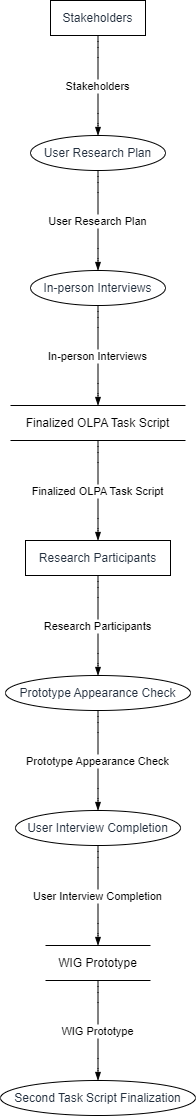

The diagram above was exported from draw.io. Its source (the exported page's mxGraphModel, read from the mxfile embedded in the PNG):
<mxGraphModel dx="794" dy="511" grid="1" gridSize="10" guides="1" tooltips="1" connect="1" arrows="1" fold="1" page="1" pageScale="1" pageWidth="827" pageHeight="1169" math="0" shadow="0">
  <root>
    <mxCell id="0" />
    <mxCell id="1" parent="0" />
    <UserObject label="Stakeholders" type="externalEntity" placeholders="1" id="ABII8s_c9pJXBlOYWwV5-1">
      <mxCell style="shape=rectangle;whiteSpace=wrap;html=1;fillColor=#ffffff;strokeColor=#000000;align=center;verticalAlign=middle;fontColor=#232F3E;" vertex="1" parent="1">
        <mxGeometry x="50" width="95" height="35" as="geometry" />
      </mxCell>
    </UserObject>
    <UserObject label="User Research Plan" type="process" source="1" flow="Stakeholders" placeholders="1" id="ABII8s_c9pJXBlOYWwV5-2">
      <mxCell style="shape=ellipse;perimeter=ellipsePerimeter;whiteSpace=wrap;html=1;fillColor=#ffffff;strokeColor=#000000;align=center;verticalAlign=middle;fontColor=#232F3E;" vertex="1" parent="1">
        <mxGeometry x="30" y="135" width="135" height="35" as="geometry" />
      </mxCell>
    </UserObject>
    <UserObject label="In-person Interviews" type="process" source="2" flow="User Research Plan" placeholders="1" id="ABII8s_c9pJXBlOYWwV5-3">
      <mxCell style="shape=ellipse;perimeter=ellipsePerimeter;whiteSpace=wrap;html=1;fillColor=#ffffff;strokeColor=#000000;align=center;verticalAlign=middle;fontColor=#232F3E;" vertex="1" parent="1">
        <mxGeometry x="30" y="270" width="135" height="35" as="geometry" />
      </mxCell>
    </UserObject>
    <UserObject label="Finalized OLPA Task Script" type="dataStore" source="3" flow="In-person Interviews" placeholders="1" id="ABII8s_c9pJXBlOYWwV5-4">
      <mxCell style="html=1;dashed=0;whiteSpace=wrap;shape=partialRectangle;right=0;left=0;" vertex="1" parent="1">
        <mxGeometry x="10" y="405" width="175" height="35" as="geometry" />
      </mxCell>
    </UserObject>
    <UserObject label="Research Participants" type="externalEntity" source="4" flow="Finalized OLPA Task Script" placeholders="1" id="ABII8s_c9pJXBlOYWwV5-5">
      <mxCell style="shape=rectangle;whiteSpace=wrap;html=1;fillColor=#ffffff;strokeColor=#000000;align=center;verticalAlign=middle;fontColor=#232F3E;" vertex="1" parent="1">
        <mxGeometry x="25" y="540" width="145" height="35" as="geometry" />
      </mxCell>
    </UserObject>
    <UserObject label="Prototype Appearance Check" type="process" source="5" flow="Research Participants" placeholders="1" id="ABII8s_c9pJXBlOYWwV5-6">
      <mxCell style="shape=ellipse;perimeter=ellipsePerimeter;whiteSpace=wrap;html=1;fillColor=#ffffff;strokeColor=#000000;align=center;verticalAlign=middle;fontColor=#232F3E;" vertex="1" parent="1">
        <mxGeometry x="5" y="675" width="185" height="35" as="geometry" />
      </mxCell>
    </UserObject>
    <UserObject label="User Interview Completion" type="process" source="6" flow="Prototype Appearance Check" placeholders="1" id="ABII8s_c9pJXBlOYWwV5-7">
      <mxCell style="shape=ellipse;perimeter=ellipsePerimeter;whiteSpace=wrap;html=1;fillColor=#ffffff;strokeColor=#000000;align=center;verticalAlign=middle;fontColor=#232F3E;" vertex="1" parent="1">
        <mxGeometry x="15" y="810" width="165" height="35" as="geometry" />
      </mxCell>
    </UserObject>
    <UserObject label="WIG Prototype" type="dataStore" source="7" flow="User Interview Completion" placeholders="1" id="ABII8s_c9pJXBlOYWwV5-8">
      <mxCell style="html=1;dashed=0;whiteSpace=wrap;shape=partialRectangle;right=0;left=0;" vertex="1" parent="1">
        <mxGeometry x="45" y="945" width="105" height="35" as="geometry" />
      </mxCell>
    </UserObject>
    <UserObject label="Second Task Script Finalization" type="process" source="8" flow="WIG Prototype" placeholders="1" id="ABII8s_c9pJXBlOYWwV5-9">
      <mxCell style="shape=ellipse;perimeter=ellipsePerimeter;whiteSpace=wrap;html=1;fillColor=#ffffff;strokeColor=#000000;align=center;verticalAlign=middle;fontColor=#232F3E;" vertex="1" parent="1">
        <mxGeometry y="1080" width="195" height="35" as="geometry" />
      </mxCell>
    </UserObject>
    <mxCell id="ABII8s_c9pJXBlOYWwV5-10" value="Stakeholders" style="endArrow=blockThin;endFill=1;fontSize=11;orthogonal=1;noEdgeStyle=1;" edge="1" parent="1" source="ABII8s_c9pJXBlOYWwV5-1" target="ABII8s_c9pJXBlOYWwV5-2">
      <mxGeometry relative="1" as="geometry">
        <Array as="points">
          <mxPoint x="97.5" y="47" />
          <mxPoint x="97.5" y="123" />
        </Array>
      </mxGeometry>
    </mxCell>
    <mxCell id="ABII8s_c9pJXBlOYWwV5-11" value="User Research Plan" style="endArrow=blockThin;endFill=1;fontSize=11;orthogonal=1;noEdgeStyle=1;" edge="1" parent="1" source="ABII8s_c9pJXBlOYWwV5-2" target="ABII8s_c9pJXBlOYWwV5-3">
      <mxGeometry relative="1" as="geometry">
        <Array as="points">
          <mxPoint x="97.5" y="182" />
          <mxPoint x="97.5" y="258" />
        </Array>
      </mxGeometry>
    </mxCell>
    <mxCell id="ABII8s_c9pJXBlOYWwV5-12" value="In-person Interviews" style="endArrow=blockThin;endFill=1;fontSize=11;orthogonal=1;noEdgeStyle=1;" edge="1" parent="1" source="ABII8s_c9pJXBlOYWwV5-3" target="ABII8s_c9pJXBlOYWwV5-4">
      <mxGeometry relative="1" as="geometry">
        <Array as="points">
          <mxPoint x="97.5" y="317" />
          <mxPoint x="97.5" y="393" />
        </Array>
      </mxGeometry>
    </mxCell>
    <mxCell id="ABII8s_c9pJXBlOYWwV5-13" value="Finalized OLPA Task Script" style="endArrow=blockThin;endFill=1;fontSize=11;orthogonal=1;noEdgeStyle=1;" edge="1" parent="1" source="ABII8s_c9pJXBlOYWwV5-4" target="ABII8s_c9pJXBlOYWwV5-5">
      <mxGeometry relative="1" as="geometry">
        <Array as="points">
          <mxPoint x="97.5" y="452" />
          <mxPoint x="97.5" y="528" />
        </Array>
      </mxGeometry>
    </mxCell>
    <mxCell id="ABII8s_c9pJXBlOYWwV5-14" value="Research Participants" style="endArrow=blockThin;endFill=1;fontSize=11;orthogonal=1;noEdgeStyle=1;" edge="1" parent="1" source="ABII8s_c9pJXBlOYWwV5-5" target="ABII8s_c9pJXBlOYWwV5-6">
      <mxGeometry relative="1" as="geometry">
        <Array as="points">
          <mxPoint x="97.5" y="587" />
          <mxPoint x="97.5" y="663" />
        </Array>
      </mxGeometry>
    </mxCell>
    <mxCell id="ABII8s_c9pJXBlOYWwV5-15" value="Prototype Appearance Check" style="endArrow=blockThin;endFill=1;fontSize=11;orthogonal=1;noEdgeStyle=1;" edge="1" parent="1" source="ABII8s_c9pJXBlOYWwV5-6" target="ABII8s_c9pJXBlOYWwV5-7">
      <mxGeometry relative="1" as="geometry">
        <Array as="points">
          <mxPoint x="97.5" y="722" />
          <mxPoint x="97.5" y="798" />
        </Array>
      </mxGeometry>
    </mxCell>
    <mxCell id="ABII8s_c9pJXBlOYWwV5-16" value="User Interview Completion" style="endArrow=blockThin;endFill=1;fontSize=11;orthogonal=1;noEdgeStyle=1;" edge="1" parent="1" source="ABII8s_c9pJXBlOYWwV5-7" target="ABII8s_c9pJXBlOYWwV5-8">
      <mxGeometry relative="1" as="geometry">
        <Array as="points">
          <mxPoint x="97.5" y="857" />
          <mxPoint x="97.5" y="933" />
        </Array>
      </mxGeometry>
    </mxCell>
    <mxCell id="ABII8s_c9pJXBlOYWwV5-17" value="WIG Prototype" style="endArrow=blockThin;endFill=1;fontSize=11;orthogonal=1;noEdgeStyle=1;" edge="1" parent="1" source="ABII8s_c9pJXBlOYWwV5-8" target="ABII8s_c9pJXBlOYWwV5-9">
      <mxGeometry relative="1" as="geometry">
        <Array as="points">
          <mxPoint x="97.5" y="992" />
          <mxPoint x="97.5" y="1068" />
        </Array>
      </mxGeometry>
    </mxCell>
  </root>
</mxGraphModel>